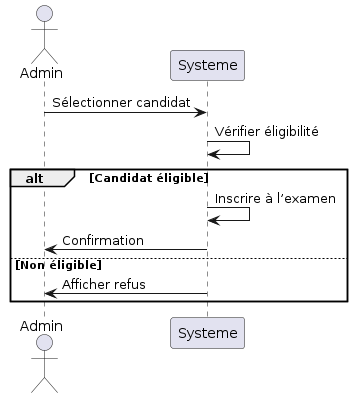

The diagram above was rendered by PlantUML. Its source (embedded in the PNG):
@startuml
actor Admin
participant Systeme


    Admin -> Systeme : Sélectionner candidat
    Systeme -> Systeme : Vérifier éligibilité

    alt Candidat éligible
        Systeme -> Systeme : Inscrire à l’examen
        Systeme -> Admin : Confirmation
    else Non éligible
        Systeme -> Admin : Afficher refus
    end

@enduml